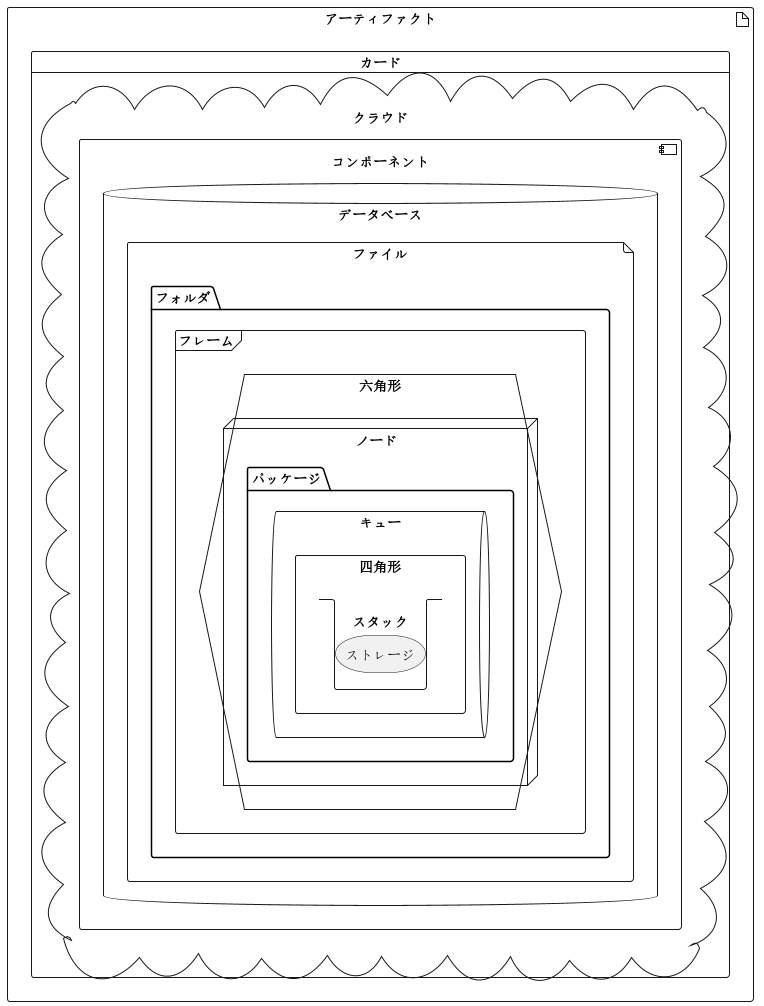

The diagram above was rendered by PlantUML. Its source (embedded in the PNG):
@startuml
artifact アーティファクト {
card カード {
cloud クラウド {
component コンポーネント {
database データベース {
file ファイル {
folder フォルダ {
frame フレーム {
hexagon 六角形 {
node ノード {
package パッケージ {
queue キュー {
rectangle 四角形 {
stack スタック {
storage ストレージ {
}
}
}
}
}
}
}
}
}
}
}
}
}
}
}
@enduml